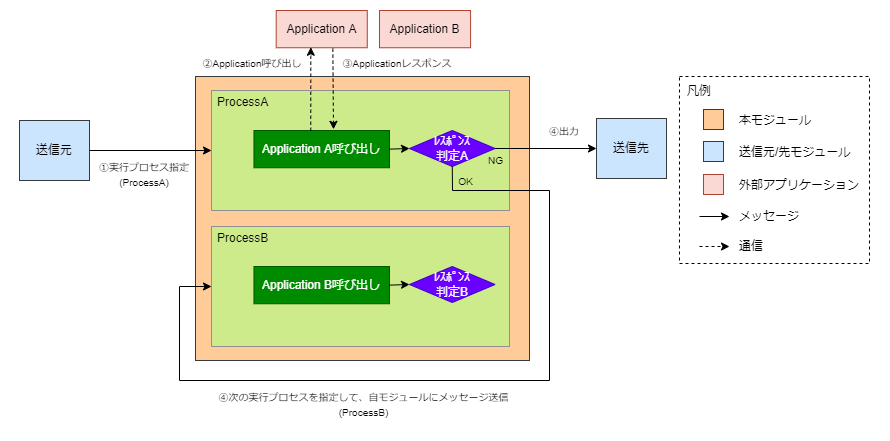

The diagram above was exported from draw.io. Its source (the exported page's mxGraphModel, read from the mxfile embedded in the PNG):
<mxGraphModel dx="1040" dy="800" grid="1" gridSize="10" guides="1" tooltips="1" connect="1" arrows="1" fold="1" page="1" pageScale="1" pageWidth="827" pageHeight="1169" background="none" math="0" shadow="0">
  <root>
    <mxCell id="0" />
    <mxCell id="1" parent="0" />
    <mxCell id="24" value="&lt;p style=&quot;line-height: 200%&quot;&gt;&lt;/p&gt;&lt;div style=&quot;text-align: left&quot;&gt;&lt;br&gt;&lt;/div&gt;&lt;p&gt;&lt;/p&gt;" style="rounded=0;whiteSpace=wrap;html=1;fillColor=#FFFFFF;strokeColor=none;" parent="1" vertex="1">
      <mxGeometry x="1" width="889" height="440" as="geometry" />
    </mxCell>
    <mxCell id="3" value="" style="rounded=0;whiteSpace=wrap;html=1;fillColor=#ffcc99;strokeColor=#36393d;imageAspect=1;" parent="1" vertex="1">
      <mxGeometry x="196" y="76" width="334" height="284" as="geometry" />
    </mxCell>
    <mxCell id="29" value="&lt;font color=&quot;#000000&quot; style=&quot;line-height: 250%&quot;&gt;&lt;br&gt;&lt;/font&gt;" style="rounded=0;whiteSpace=wrap;dashed=1;strokeColor=#000000;spacing=0;spacingTop=35;labelBackgroundColor=none;align=left;html=1;fillColor=none;spacingLeft=60;" parent="1" vertex="1">
      <mxGeometry x="680" y="76" width="190" height="187" as="geometry" />
    </mxCell>
    <mxCell id="28" value="&lt;font color=&quot;#000000&quot;&gt;&lt;span style=&quot;line-height: 210%&quot;&gt;凡例&lt;/span&gt;&lt;/font&gt;&lt;font color=&quot;#000000&quot;&gt;&lt;br&gt;&lt;/font&gt;" style="rounded=0;whiteSpace=wrap;dashed=1;spacing=0;spacingTop=0;labelBackgroundColor=none;align=left;html=1;fillColor=none;strokeColor=none;" parent="1" vertex="1">
      <mxGeometry x="688" y="79" width="32" height="24" as="geometry" />
    </mxCell>
    <mxCell id="32" value="" style="rounded=0;whiteSpace=wrap;html=1;fillColor=#ffcc99;strokeColor=#36393d;" parent="1" vertex="1">
      <mxGeometry x="704" y="109" width="20" height="20" as="geometry" />
    </mxCell>
    <mxCell id="40" style="rounded=0;orthogonalLoop=1;jettySize=auto;html=1;strokeColor=#000000;" parent="1" edge="1">
      <mxGeometry relative="1" as="geometry">
        <mxPoint x="700" y="216" as="sourcePoint" />
        <mxPoint x="730" y="216" as="targetPoint" />
      </mxGeometry>
    </mxCell>
    <mxCell id="73" value="&lt;font style=&quot;font-size: 10px&quot;&gt;①実行プロセス指定&lt;br&gt;(ProcessA)&lt;br&gt;&lt;/font&gt;" style="text;html=1;strokeColor=none;fillColor=none;align=center;verticalAlign=middle;whiteSpace=wrap;rounded=0;fontColor=#000000;" parent="1" vertex="1">
      <mxGeometry x="98" y="160" width="93.85" height="27" as="geometry" />
    </mxCell>
    <mxCell id="74" value="&lt;font style=&quot;font-size: 10px&quot;&gt;②Application呼び出し&lt;/font&gt;" style="text;html=1;strokeColor=none;fillColor=none;align=center;verticalAlign=middle;whiteSpace=wrap;rounded=0;fontColor=#000000;" parent="1" vertex="1">
      <mxGeometry x="200" y="49" width="105.66" height="27" as="geometry" />
    </mxCell>
    <mxCell id="75" value="&lt;font style=&quot;font-size: 10px&quot;&gt;③Applicationレスポンス&lt;/font&gt;" style="text;html=1;strokeColor=none;fillColor=none;align=center;verticalAlign=middle;whiteSpace=wrap;rounded=0;fontColor=#000000;" parent="1" vertex="1">
      <mxGeometry x="338" y="49" width="120" height="27" as="geometry" />
    </mxCell>
    <mxCell id="76" value="&lt;font style=&quot;font-size: 10px&quot;&gt;④出力&lt;/font&gt;" style="text;html=1;strokeColor=none;fillColor=none;align=center;verticalAlign=middle;whiteSpace=wrap;rounded=0;fontColor=#000000;" parent="1" vertex="1">
      <mxGeometry x="540" y="117" width="50" height="27" as="geometry" />
    </mxCell>
    <mxCell id="85" value="送信元" style="rounded=0;whiteSpace=wrap;html=1;fillColor=#cce5ff;strokeColor=#36393d;fontColor=#000000;" parent="1" vertex="1">
      <mxGeometry x="20" y="120" width="70" height="60" as="geometry" />
    </mxCell>
    <mxCell id="86" value="送信先" style="rounded=0;whiteSpace=wrap;html=1;fillColor=#cce5ff;strokeColor=#36393d;fontColor=#000000;" parent="1" vertex="1">
      <mxGeometry x="597" y="118" width="70" height="60" as="geometry" />
    </mxCell>
    <mxCell id="110" value="" style="rounded=0;whiteSpace=wrap;html=1;labelBackgroundColor=none;labelBorderColor=#919191;fontSize=9;fillColor=#cdeb8b;strokeColor=#919191;" parent="1" vertex="1">
      <mxGeometry x="212" y="90" width="298" height="120" as="geometry" />
    </mxCell>
    <mxCell id="133" value="&lt;font color=&quot;#000000&quot;&gt;Application A&lt;/font&gt;" style="rounded=0;whiteSpace=wrap;html=1;fontSize=12;fillColor=#fad9d5;strokeColor=#ae4132;" parent="1" vertex="1">
      <mxGeometry x="276.68999999999994" y="10" width="91.08" height="37.25" as="geometry" />
    </mxCell>
    <mxCell id="134" value="&lt;font style=&quot;font-size: 12px&quot;&gt;ProcessA&lt;/font&gt;" style="text;html=1;strokeColor=none;fillColor=none;align=left;verticalAlign=middle;whiteSpace=wrap;rounded=0;fontColor=#000000;" parent="1" vertex="1">
      <mxGeometry x="216" y="88" width="93.85" height="27" as="geometry" />
    </mxCell>
    <mxCell id="158" value="&lt;font style=&quot;font-size: 10px&quot;&gt;④次の実行プロセスを指定して、自モジュールにメッセージ送信&lt;br&gt;(ProcessB)&lt;br&gt;&lt;/font&gt;" style="text;html=1;strokeColor=none;fillColor=none;align=center;verticalAlign=middle;whiteSpace=wrap;rounded=0;fontColor=#000000;" parent="1" vertex="1">
      <mxGeometry x="206" y="390" width="317" height="27" as="geometry" />
    </mxCell>
    <mxCell id="159" value="&lt;font color=&quot;#000000&quot;&gt;&lt;span style=&quot;line-height: 210%&quot;&gt;本モジュール&lt;/span&gt;&lt;/font&gt;&lt;font color=&quot;#000000&quot;&gt;&lt;br&gt;&lt;/font&gt;" style="rounded=0;whiteSpace=wrap;dashed=1;spacing=0;spacingTop=0;labelBackgroundColor=none;align=left;html=1;fillColor=none;strokeColor=none;" parent="1" vertex="1">
      <mxGeometry x="740" y="108" width="120" height="24" as="geometry" />
    </mxCell>
    <mxCell id="160" value="&lt;font color=&quot;#000000&quot;&gt;&lt;span style=&quot;line-height: 210%&quot;&gt;メッセージ&lt;/span&gt;&lt;/font&gt;&lt;font color=&quot;#000000&quot;&gt;&lt;br&gt;&lt;/font&gt;" style="rounded=0;whiteSpace=wrap;dashed=1;spacing=0;spacingTop=0;labelBackgroundColor=none;align=left;html=1;fillColor=none;strokeColor=none;" parent="1" vertex="1">
      <mxGeometry x="740" y="204" width="120" height="24" as="geometry" />
    </mxCell>
    <mxCell id="169" style="rounded=0;orthogonalLoop=1;jettySize=auto;html=1;strokeColor=#000000;dashed=1;" parent="1" edge="1">
      <mxGeometry relative="1" as="geometry">
        <mxPoint x="700" y="246" as="sourcePoint" />
        <mxPoint x="730" y="246" as="targetPoint" />
      </mxGeometry>
    </mxCell>
    <mxCell id="170" value="&lt;font color=&quot;#000000&quot;&gt;通信&lt;br&gt;&lt;/font&gt;" style="rounded=0;whiteSpace=wrap;dashed=1;spacing=0;spacingTop=0;labelBackgroundColor=none;align=left;html=1;fillColor=none;strokeColor=none;" parent="1" vertex="1">
      <mxGeometry x="740" y="234" width="120" height="24" as="geometry" />
    </mxCell>
    <mxCell id="172" value="&lt;font color=&quot;#000000&quot;&gt;送信元/先モジュール&lt;br&gt;&lt;/font&gt;" style="rounded=0;whiteSpace=wrap;dashed=1;spacing=0;spacingTop=0;labelBackgroundColor=none;align=left;html=1;fillColor=none;strokeColor=none;" parent="1" vertex="1">
      <mxGeometry x="740" y="140" width="120" height="24" as="geometry" />
    </mxCell>
    <mxCell id="173" value="" style="rounded=0;whiteSpace=wrap;html=1;fillColor=#cce5ff;strokeColor=#36393d;fontColor=#000000;" parent="1" vertex="1">
      <mxGeometry x="704" y="141" width="20" height="20" as="geometry" />
    </mxCell>
    <mxCell id="175" value="" style="rounded=0;whiteSpace=wrap;html=1;fillColor=#fad9d5;strokeColor=#ae4132;fontColor=default;" parent="1" vertex="1">
      <mxGeometry x="704" y="174" width="20" height="20" as="geometry" />
    </mxCell>
    <mxCell id="176" value="&lt;font color=&quot;#000000&quot;&gt;外部アプリケーション&lt;br&gt;&lt;/font&gt;" style="rounded=0;whiteSpace=wrap;dashed=1;spacing=0;spacingTop=0;labelBackgroundColor=none;align=left;html=1;fillColor=none;strokeColor=none;" parent="1" vertex="1">
      <mxGeometry x="740" y="173" width="120" height="24" as="geometry" />
    </mxCell>
    <mxCell id="180" value="&lt;font&gt;Application A呼び出し&lt;br&gt;&lt;/font&gt;" style="rounded=0;whiteSpace=wrap;html=1;fontSize=12;fillColor=#008a00;strokeColor=#005700;fontColor=#FFFFFF;" parent="1" vertex="1">
      <mxGeometry x="254.46" y="130" width="135.54" height="37.25" as="geometry" />
    </mxCell>
    <mxCell id="181" value="ﾚｽﾎﾟﾝｽ&lt;br&gt;判定A" style="rhombus;whiteSpace=wrap;html=1;fontSize=12;fontColor=#ffffff;fillColor=#6a00ff;strokeColor=#3700CC;" parent="1" vertex="1">
      <mxGeometry x="410" y="130" width="85.54" height="36" as="geometry" />
    </mxCell>
    <mxCell id="249" style="edgeStyle=none;html=1;exitX=1;exitY=0.5;exitDx=0;exitDy=0;fontColor=#000000;strokeColor=#000000;entryX=0;entryY=0.5;entryDx=0;entryDy=0;rounded=0;" parent="1" source="180" target="181" edge="1">
      <mxGeometry relative="1" as="geometry">
        <mxPoint x="102" y="205" as="sourcePoint" />
        <mxPoint x="222" y="160" as="targetPoint" />
      </mxGeometry>
    </mxCell>
    <mxCell id="254" style="edgeStyle=none;html=1;exitX=1;exitY=0.5;exitDx=0;exitDy=0;fontColor=#000000;strokeColor=#000000;entryX=0;entryY=0.5;entryDx=0;entryDy=0;rounded=0;" parent="1" source="85" target="110" edge="1">
      <mxGeometry relative="1" as="geometry">
        <mxPoint x="505.53999999999996" y="186" as="sourcePoint" />
        <mxPoint x="530" y="186" as="targetPoint" />
      </mxGeometry>
    </mxCell>
    <mxCell id="256" value="" style="rounded=0;whiteSpace=wrap;html=1;labelBackgroundColor=none;labelBorderColor=#919191;fontSize=9;fillColor=#cdeb8b;strokeColor=#919191;" parent="1" vertex="1">
      <mxGeometry x="212" y="226" width="298" height="120" as="geometry" />
    </mxCell>
    <mxCell id="257" value="&lt;font style=&quot;font-size: 12px&quot;&gt;ProcessB&lt;/font&gt;" style="text;html=1;strokeColor=none;fillColor=none;align=left;verticalAlign=middle;whiteSpace=wrap;rounded=0;fontColor=#000000;" parent="1" vertex="1">
      <mxGeometry x="216" y="224" width="93.85" height="27" as="geometry" />
    </mxCell>
    <mxCell id="258" value="&lt;font&gt;Application B呼び出し&lt;br&gt;&lt;/font&gt;" style="rounded=0;whiteSpace=wrap;html=1;fontSize=12;fillColor=#008a00;strokeColor=#005700;fontColor=#FFFFFF;" parent="1" vertex="1">
      <mxGeometry x="254.46" y="266" width="135.54" height="37.25" as="geometry" />
    </mxCell>
    <mxCell id="259" value="ﾚｽﾎﾟﾝｽ&lt;br&gt;判定B" style="rhombus;whiteSpace=wrap;html=1;fontSize=12;fontColor=#ffffff;fillColor=#6a00ff;strokeColor=#3700CC;" parent="1" vertex="1">
      <mxGeometry x="410" y="266" width="85.54" height="36" as="geometry" />
    </mxCell>
    <mxCell id="263" style="edgeStyle=none;html=1;exitX=1;exitY=0.5;exitDx=0;exitDy=0;fontColor=#000000;strokeColor=#000000;entryX=0;entryY=0.5;entryDx=0;entryDy=0;rounded=0;" parent="1" source="258" target="259" edge="1">
      <mxGeometry relative="1" as="geometry">
        <mxPoint x="102" y="341" as="sourcePoint" />
        <mxPoint x="222" y="296" as="targetPoint" />
      </mxGeometry>
    </mxCell>
    <mxCell id="268" value="&lt;font color=&quot;#000000&quot;&gt;Application B&lt;/font&gt;" style="rounded=0;whiteSpace=wrap;html=1;fontSize=12;fillColor=#fad9d5;strokeColor=#ae4132;" parent="1" vertex="1">
      <mxGeometry x="379.99999999999994" y="10" width="91.08" height="37.25" as="geometry" />
    </mxCell>
    <mxCell id="269" style="edgeStyle=none;html=1;exitX=0.419;exitY=0.006;exitDx=0;exitDy=0;fontColor=#000000;strokeColor=#000000;entryX=0.38;entryY=0.987;entryDx=0;entryDy=0;rounded=0;entryPerimeter=0;exitPerimeter=0;dashed=1;" parent="1" source="180" target="133" edge="1">
      <mxGeometry relative="1" as="geometry">
        <mxPoint x="99.99999999999989" y="160" as="sourcePoint" />
        <mxPoint x="222" y="160" as="targetPoint" />
      </mxGeometry>
    </mxCell>
    <mxCell id="270" style="edgeStyle=none;html=1;exitX=0.622;exitY=1.024;exitDx=0;exitDy=0;fontColor=#000000;strokeColor=#000000;entryX=0.587;entryY=-0.031;entryDx=0;entryDy=0;rounded=0;entryPerimeter=0;exitPerimeter=0;dashed=1;" parent="1" source="133" target="180" edge="1">
      <mxGeometry relative="1" as="geometry">
        <mxPoint x="321.25126" y="140.22349999999994" as="sourcePoint" />
        <mxPoint x="321.30039999999985" y="56.76574999999991" as="targetPoint" />
      </mxGeometry>
    </mxCell>
    <mxCell id="272" style="edgeStyle=none;html=1;exitX=1;exitY=0.5;exitDx=0;exitDy=0;fontColor=#000000;strokeColor=#000000;entryX=0;entryY=0.5;entryDx=0;entryDy=0;rounded=0;" parent="1" edge="1">
      <mxGeometry relative="1" as="geometry">
        <mxPoint x="495.53999999999996" y="148" as="sourcePoint" />
        <mxPoint x="597" y="148" as="targetPoint" />
      </mxGeometry>
    </mxCell>
    <mxCell id="273" style="edgeStyle=none;html=1;exitX=0.5;exitY=1;exitDx=0;exitDy=0;fontColor=#000000;strokeColor=#000000;entryX=0;entryY=0.5;entryDx=0;entryDy=0;rounded=0;" parent="1" source="181" target="256" edge="1">
      <mxGeometry relative="1" as="geometry">
        <mxPoint x="505.53999999999996" y="158" as="sourcePoint" />
        <mxPoint x="607" y="158" as="targetPoint" />
        <Array as="points">
          <mxPoint x="453" y="190" />
          <mxPoint x="550" y="190" />
          <mxPoint x="550" y="380" />
          <mxPoint x="180" y="380" />
          <mxPoint x="180" y="286" />
        </Array>
      </mxGeometry>
    </mxCell>
    <mxCell id="274" value="&lt;font style=&quot;font-size: 10px;&quot;&gt;OK&lt;/font&gt;" style="text;html=1;strokeColor=none;fillColor=none;align=center;verticalAlign=middle;whiteSpace=wrap;rounded=0;fontColor=#000000;fontSize=10;" parent="1" vertex="1">
      <mxGeometry x="453" y="170" width="27" height="21" as="geometry" />
    </mxCell>
    <mxCell id="275" value="&lt;font style=&quot;font-size: 10px&quot;&gt;NG&lt;/font&gt;" style="text;html=1;strokeColor=none;fillColor=none;align=center;verticalAlign=middle;whiteSpace=wrap;rounded=0;fontColor=#000000;fontSize=10;" parent="1" vertex="1">
      <mxGeometry x="483" y="149" width="27" height="21" as="geometry" />
    </mxCell>
  </root>
</mxGraphModel>